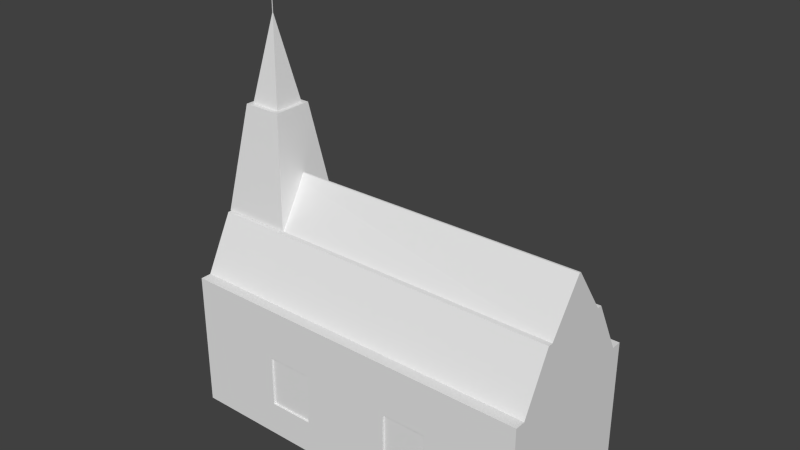 # Source: church.blend  (saved by Blender 2.78.0; exported with 4.5.12 LTS)
import bpy
from mathutils import Matrix  # noqa: F401  (used for matrix-valued properties, if any)

bpy.ops.wm.read_factory_settings(use_empty=True)
scene = bpy.context.scene
scene.name = 'Scene'

# ---- collections
col_collection_1 = bpy.data.collections.new('Collection 1'); scene.collection.children.link(col_collection_1)

# ---- materials (node trees are filled in below, after node groups)
mat_window = bpy.data.materials.new('Window')
mat_window.alpha_threshold = 0.0
mat_window.use_transparent_shadow = False
mat_window.roughness = 0.5
mat_roof = bpy.data.materials.new('Roof')
mat_roof.alpha_threshold = 0.0
mat_roof.use_transparent_shadow = False
mat_roof.roughness = 0.5
mat_wall = bpy.data.materials.new('Wall')
mat_wall.alpha_threshold = 0.0
mat_wall.use_transparent_shadow = False
mat_wall.roughness = 0.5

# ---- material node trees

# ---- world
world_world = bpy.data.worlds.new('World'); scene.world = world_world
world_world.color = (0.05088, 0.05088, 0.05088)
world_world.use_sun_shadow = False
world_world.sun_shadow_jitter_overblur = 0.0
world_world.cycles.sampling_method = 'NONE'
world_world.cycles.sample_map_resolution = 256

# ---- meshes
me_cube = bpy.data.meshes.new('Cube')
me_cube.from_pydata([(3.365, 1.457, -1.289), (3.365, -1.457, -1.289), (-3.365, -1.457, -1.289), (-3.365, 1.457, -1.289), (3.365, 1.457, 1.289), (3.365, -1.457, 1.289), (-3.365, -1.457, 1.289), (-3.365, 1.457, 1.289), (3.365, 1.255, 1.289), (3.365, -1.255, 1.289), (-3.365, 1.255, 1.289), (-3.365, -1.255, 1.289), (3.365, 0.7234, 2.32), (3.365, -0.7234, 2.32), (-3.365, 0.7234, 2.32), (-3.365, -0.7234, 2.32), (3.365, -0.6292, 2.32), (3.365, 0.6292, 2.32), (-3.365, -0.6292, 2.32), (-3.365, 0.6292, 2.32), (3.365, -0.01555, 3.215), (3.365, 0.01555, 3.215), (-2.948, 0.02027, 3.162), (-2.948, 0.05137, 3.162), (3.365, -8.685e-08, -1.289), (6.017e-07, 1.457, -1.289), (3.365, 1.457, 0.0), (0.0, -1.457, -1.289), (3.365, -1.457, 0.0), (-3.365, 4.342e-07, -1.289), (-3.365, -1.457, 0.0), (-3.365, 1.457, 0.0), (3.365, -7.816e-07, 1.289), (8.023e-07, 1.457, 1.289), (-1.805e-06, -1.457, 1.289), (-3.365, 2.605e-07, 1.289), (8.023e-07, 1.457, 0.0), (-3.365, 3.474e-07, 0.0), (-1.003e-06, -1.457, 0.0), (3.365, -4.342e-07, 0.0), (2.006e-07, 1.737e-07, -1.289), (3.365, -0.7285, -1.289), (-1.682, 1.457, -1.289), (3.365, 1.457, 0.6445), (-1.683, -1.457, -1.289), (3.365, -1.457, 0.6445), (-3.365, 0.7285, -1.289), (-3.365, -1.457, 0.6445), (-3.365, 1.457, 0.6445), (3.365, -0.7285, 1.289), (-1.682, 1.457, 1.289), (-1.683, -1.457, 1.289), (-3.365, 0.7285, 1.289), (3.365, 0.7285, -1.289), (1.683, 1.457, -1.289), (3.365, 1.457, -0.6445), (1.683, -1.457, -1.289), (3.365, -1.457, -0.6445), (-3.365, -0.7285, -1.289), (-3.365, -1.457, -0.6445), (-3.365, 1.457, -0.6445), (3.365, 0.7285, 1.289), (1.683, 1.457, 1.289), (1.682, -1.457, 1.289), (-3.365, -0.7285, 1.289), (-1.682, 1.457, 0.0), (1.683, 1.457, 0.0), (8.023e-07, 1.457, 0.6445), (7.02e-07, 1.457, -0.6445), (-3.365, 0.7285, 0.0), (-3.365, -0.7285, 0.0), (-3.365, 3.908e-07, -0.6445), (-3.365, 3.04e-07, 0.6445), (-1.683, -1.457, 0.0), (1.682, -1.457, 0.0), (-5.014e-07, -1.457, -0.6445), (-1.404e-06, -1.457, 0.6445), (3.365, -0.7285, 0.0), (3.365, 0.7285, 0.0), (3.365, -6.079e-07, 0.6445), (-1.682, 3.04e-07, -1.289), (1.683, 4.342e-08, -1.289), (4.011e-07, 0.7285, -1.289), (1.003e-07, -0.7285, -1.289), (1.683, -0.7285, -1.289), (1.683, 0.7285, -1.289), (-1.682, 0.7285, -1.289), (3.365, 0.7285, 0.6445), (3.365, 0.7285, -0.6445), (3.365, -0.7285, -0.6445), (1.682, -1.457, 0.6445), (1.682, -1.457, -0.6445), (-1.683, -1.457, -0.6445), (-3.365, -0.7285, -0.6445), (-3.365, 0.7285, -0.6445), (1.683, 1.457, -0.6445), (1.683, 1.457, 0.6445), (-1.682, 1.457, 0.6445), (-1.682, 1.457, -0.6445), (-1.683, -1.457, 0.6445), (3.365, -0.7285, 0.6445), (-1.682, -0.7285, -1.289), (3.365, -1.093, -1.289), (-2.524, 1.457, -1.289), (3.365, 1.457, 0.9668), (-2.524, -1.457, -1.289), (3.365, -1.457, 0.9668), (-3.365, 1.093, -1.289), (-3.365, -1.457, 0.9668), (-3.365, 1.457, 0.9668), (3.365, -1.093, 1.289), (-2.524, 1.457, 1.289), (-2.524, -1.457, 1.289), (-3.365, 1.093, 1.289), (3.365, 0.3643, -1.289), (0.8413, 1.457, -1.289), (3.365, 1.457, -0.3223), (0.8413, -1.457, -1.289), (3.365, -1.457, -0.3223), (-3.365, -0.3643, -1.289), (-3.365, -1.457, -0.3223), (-3.365, 1.457, -0.3223), (3.365, 0.3643, 1.289), (0.8413, 1.457, 1.289), (0.8412, -1.457, 1.289), (-3.365, -0.3643, 1.289), (-2.524, 1.457, 0.0), (0.8413, 1.457, 0.0), (8.023e-07, 1.457, 0.9668), (7.521e-07, 1.457, -0.3223), (-3.365, 1.093, 0.0), (-3.365, -0.3643, 0.0), (-3.365, 4.125e-07, -0.9668), (-3.365, 3.257e-07, 0.3223), (-2.524, -1.457, 0.0), (0.8412, -1.457, 0.0), (-2.507e-07, -1.457, -0.9668), (-1.203e-06, -1.457, 0.3223), (3.365, -1.093, 0.0), (3.365, 0.3643, 0.0), (3.365, -5.211e-07, 0.3223), (-2.524, 3.691e-07, -1.289), (0.8413, 1.086e-07, -1.289), (5.014e-07, 1.093, -1.289), (1.504e-07, -0.3643, -1.289), (3.365, -0.3643, -1.289), (-0.8412, 1.457, -1.289), (3.365, 1.457, 0.3223), (-0.8413, -1.457, -1.289), (3.365, -1.457, 0.3223), (-3.365, 0.3643, -1.289), (-3.365, -1.457, 0.3223), (-3.365, 1.457, 0.3223), (3.365, -0.3643, 1.289), (-0.8412, 1.457, 1.289), (-0.8413, -1.457, 1.289), (-3.365, 0.3643, 1.289), (3.365, 1.093, -1.289), (2.524, 1.457, -1.289), (3.365, 1.457, -0.9668), (2.524, -1.457, -1.289), (3.365, -1.457, -0.9668), (-3.365, -1.093, -1.289), (-3.365, -1.457, -0.9668), (-3.365, 1.457, -0.9668), (3.365, 1.093, 1.289), (2.524, 1.457, 1.289), (2.524, -1.457, 1.289), (-3.365, -1.093, 1.289), (-0.8412, 1.457, 0.0), (2.524, 1.457, 0.0), (8.023e-07, 1.457, 0.3223), (6.519e-07, 1.457, -0.9668), (-3.365, 0.3643, 0.0), (-3.365, -1.093, 0.0), (-3.365, 3.691e-07, -0.3223), (-3.365, 2.822e-07, 0.9668), (-0.8413, -1.457, 0.0), (2.524, -1.457, 0.0), (-7.521e-07, -1.457, -0.3223), (-1.605e-06, -1.457, 0.9668), (3.365, -0.3643, 0.0), (3.365, 1.093, 0.0), (3.365, -3.474e-07, -0.3223), (3.365, -6.948e-07, 0.9668), (-0.8412, 2.388e-07, -1.289), (2.524, -2.171e-08, -1.289), (3.009e-07, 0.3643, -1.289), (5.014e-08, -1.093, -1.289), (0.8413, -0.7285, -1.289), (2.524, -0.7285, -1.289), (1.683, -0.3643, -1.289), (1.683, -1.093, -1.289), (0.8413, 0.7285, -1.289), (2.524, 0.7285, -1.289), (1.683, 1.093, -1.289), (1.683, 0.3643, -1.289), (-2.524, 0.7285, -1.289), (-0.8412, 0.7285, -1.289), (-1.682, 1.093, -1.289), (-1.682, 0.3643, -1.289), (3.365, 0.3643, 0.6445), (3.365, 1.093, 0.6445), (3.365, 0.7285, 0.3223), (3.365, 0.7285, 0.9668), (3.365, 0.3643, -0.6445), (3.365, 1.093, -0.6445), (3.365, 0.7285, -0.9668), (3.365, 0.7285, -0.3223), (3.365, -1.093, -0.6445), (3.365, -0.3643, -0.6445), (3.365, -0.7285, -0.9668), (3.365, -0.7285, -0.3223), (0.8412, -1.457, 0.6445), (2.524, -1.457, 0.6445), (1.682, -1.457, 0.3223), (1.682, -1.457, 0.9668), (0.8412, -1.457, -0.6445), (2.524, -1.457, -0.6445), (1.682, -1.457, -0.9668), (1.682, -1.457, -0.3223), (-2.524, -1.457, -0.6445), (-0.8413, -1.457, -0.6445), (-1.683, -1.457, -0.9668), (-1.683, -1.457, -0.3223), (-3.365, -0.3643, 0.6445), (-3.365, -1.093, 0.6445), (-3.365, -0.7285, 0.9668), (-3.365, -0.3643, -0.6445), (-3.365, -1.093, -0.6445), (-3.365, -0.7285, -0.9668), (-3.365, -0.7285, -0.3223), (-3.365, 1.093, -0.6445), (-3.365, 0.3643, -0.6445), (-3.365, 0.7285, -0.9668), (-3.365, 0.7285, -0.3223), (0.8413, 1.457, -0.6445), (2.524, 1.457, -0.6445), (1.683, 1.457, -0.3223), (1.683, 1.457, -0.9668), (0.8413, 1.457, 0.6445), (2.524, 1.457, 0.6445), (1.683, 1.457, 0.9668), (1.683, 1.457, 0.3223), (-2.524, 1.457, 0.6445), (-0.8412, 1.457, 0.6445), (-1.682, 1.457, 0.9668), (-1.682, 1.457, 0.3223), (-2.524, 1.457, -0.6445), (-0.8412, 1.457, -0.6445), (-1.682, 1.457, -0.3223), (-1.682, 1.457, -0.9668), (-3.365, 1.093, 0.6445), (-3.365, 0.3643, 0.6445), (-3.365, 0.7285, 0.9668), (-2.524, -1.457, 0.6445), (-0.8413, -1.457, 0.6445), (-1.683, -1.457, 0.3223), (-1.683, -1.457, 0.9668), (3.365, -1.093, 0.6445), (3.365, -0.3643, 0.6445), (3.365, -0.7285, 0.3223), (3.365, -0.7285, 0.9668), (-2.524, -0.7285, -1.289), (-0.8412, -0.7285, -1.289), (-1.682, -0.3643, -1.289), (-1.683, -1.093, -1.289), (-0.8412, -1.093, -1.289), (-0.8412, -0.3643, -1.289), (-2.524, -0.3643, -1.289), (3.365, -0.3643, 0.9668), (3.365, -0.3643, 0.3223), (3.365, -1.093, 0.3223), (-0.8413, -1.457, 0.9668), (-0.8413, -1.457, 0.3223), (-2.524, -1.457, 0.3223), (-3.365, 0.3643, 0.9668), (-3.365, 0.3643, 0.3223), (-3.365, 1.093, 0.3223), (-0.8412, 1.457, -0.9668), (-0.8412, 1.457, -0.3223), (-2.524, 1.457, -0.3223), (-0.8412, 1.457, 0.3223), (-0.8412, 1.457, 0.9668), (-2.524, 1.457, 0.9668), (2.524, 1.457, 0.3223), (2.524, 1.457, 0.9668), (0.8413, 1.457, 0.9668), (2.524, 1.457, -0.9668), (2.524, 1.457, -0.3223), (0.8413, 1.457, -0.3223), (-3.365, 0.3643, -0.3223), (-3.365, 0.3643, -0.9668), (-3.365, 1.093, -0.9668), (-3.365, -1.093, -0.3223), (-3.365, -1.093, -0.9668), (-3.365, -0.3643, -0.9668), (-3.365, -1.093, 0.9668), (-3.365, -1.093, 0.3223), (-3.365, -0.3643, 0.3223), (-0.8413, -1.457, -0.3223), (-0.8413, -1.457, -0.9668), (-2.524, -1.457, -0.9668), (2.524, -1.457, -0.3223), (2.524, -1.457, -0.9668), (0.8412, -1.457, -0.9668), (2.524, -1.457, 0.9668), (2.524, -1.457, 0.3223), (0.8412, -1.457, 0.3223), (3.365, -0.3643, -0.3223), (3.365, -0.3643, -0.9668), (3.365, -1.093, -0.9668), (3.365, 1.093, -0.3223), (3.365, 1.093, -0.9668), (3.365, 0.3643, -0.9668), (3.365, 1.093, 0.9668), (3.365, 1.093, 0.3223), (3.365, 0.3643, 0.3223), (-0.8412, 0.3643, -1.289), (-0.8412, 1.093, -1.289), (-2.524, 1.093, -1.289), (2.524, 0.3643, -1.289), (2.524, 1.093, -1.289), (0.8413, 1.093, -1.289), (2.524, -1.093, -1.289), (2.524, -0.3643, -1.289), (0.8413, -0.3643, -1.289), (0.8413, -1.093, -1.289), (0.8413, 0.3643, -1.289), (-2.524, 0.3643, -1.289), (3.365, 0.3643, 0.9668), (3.365, 0.3643, -0.3223), (3.365, -1.093, -0.3223), (0.8412, -1.457, 0.9668), (0.8412, -1.457, -0.3223), (-2.524, -1.457, -0.3223), (-3.365, -0.3643, 0.9668), (-3.365, -0.3643, -0.3223), (-3.365, 1.093, -0.3223), (0.8413, 1.457, -0.9668), (0.8413, 1.457, 0.3223), (-2.524, 1.457, 0.3223), (-2.524, 1.457, -0.9668), (-3.365, 1.093, 0.9668), (-2.524, -1.457, 0.9668), (3.365, -1.093, 0.9668), (-2.524, -1.093, -1.289), (3.27, 0.3643, -1.289), (3.27, -6.936e-08, -1.289), (3.27, -1.562e-07, -0.9668), (3.27, -3.299e-07, -0.3223), (3.27, -2.43e-07, -0.6445), (3.27, 0.3643, -0.6445), (3.27, -0.3643, -1.289), (3.27, -0.3643, -0.6445), (3.27, -0.3643, -0.3223), (3.27, -0.3643, -0.9668), (3.27, 0.3643, -0.9668), (3.27, 0.3643, -0.3223), (-0.8413, -1.42, 0.0), (-1.683, -1.42, 0.0), (1.682, -1.42, 0.3223), (1.682, -1.42, 0.0), (1.682, -1.42, -0.3223), (1.682, -1.42, -0.6445), (-0.8413, -1.42, -0.6445), (-1.683, -1.42, -0.6445), (-1.683, -1.42, -0.3223), (-1.683, -1.42, 0.3223), (0.8412, -1.42, 0.0), (0.8412, -1.42, -0.6445), (-0.8413, -1.42, 0.3223), (-0.8413, -1.42, -0.3223), (0.8412, -1.42, 0.3223), (0.8412, -1.42, -0.3223), (-0.8412, 1.42, 0.0), (-1.682, 1.42, 0.0), (1.683, 1.42, -0.3223), (1.683, 1.42, 0.0), (-0.8412, 1.42, -0.6445), (-1.682, 1.42, -0.6445), (-1.682, 1.42, -0.3223), (0.8413, 1.42, 0.0), (1.683, 1.42, -0.6445), (0.8413, 1.42, -0.6445), (1.683, 1.42, 0.3223), (-1.682, 1.42, 0.3223), (-0.8412, 1.42, -0.3223), (-0.8412, 1.42, 0.3223), (0.8413, 1.42, -0.3223), (0.8413, 1.42, 0.3223), (-3.323, 0.3643, 0.0), (-3.323, 0.7285, 0.0), (-3.323, -1.093, 0.0), (-3.323, -0.7285, 0.0), (-3.323, -1.093, 0.6445), (-3.323, -0.7285, 0.6445), (-3.323, -0.7285, 0.3223), (-3.323, -0.7285, 0.9668), (-3.323, 0.3643, 0.6445), (-3.323, 0.7285, 0.6445), (-3.323, 0.7285, 0.3223), (-3.323, 0.7285, 0.9668), (-3.323, 1.093, 0.0), (-3.323, -0.3643, 0.0), (-3.323, -0.3643, 0.6445), (-3.323, 1.093, 0.6445), (-3.323, 0.3643, 0.9668), (-3.323, 0.3643, 0.3223), (-3.323, 1.093, 0.3223), (-3.323, -1.093, 0.9668), (-3.323, -1.093, 0.3223), (-3.323, -0.3643, 0.3223), (-3.323, -0.3643, 0.9668), (-3.323, 1.093, 0.9668), (-3.38, -0.6575, 2.324), (-3.091, -0.3647, 4.324), (-3.38, 0.6652, 2.324), (-3.091, 0.3724, 4.324), (-2.073, -0.6575, 2.324), (-2.363, -0.3647, 4.324), (-2.073, 0.6652, 2.324), (-2.363, 0.3724, 4.324), (-3.013, -0.286, 4.324), (-3.013, 0.2937, 4.324), (-2.44, 0.2937, 4.324), (-2.44, -0.286, 4.324), (-2.732, -0.001014, 5.894), (-2.732, 0.008704, 5.894), (-2.722, 0.008704, 5.894), (-2.722, -0.001014, 5.894), (-2.732, -0.001014, 7.039), (-2.732, 0.008704, 7.039), (-2.722, 0.008704, 7.039), (-2.722, -0.001014, 7.039), (3.365, -0.01555, 3.215), (3.365, 0.01555, 3.215), (-2.948, 0.02027, 3.162), (-2.948, 0.05137, 3.162), (-3.365, -0.7234, 2.32), (-3.365, 0.7234, 2.32), (-3.365, -1.255, 1.289), (-3.365, 1.255, 1.289)], [], [(346, 105, 2, 162), (6, 112, 51, 155, 34, 124, 63, 167, 5, 9, 11), (345, 110, 5, 106), (344, 112, 6, 108), (343, 113, 7, 109), (342, 103, 3, 164), (11, 9, 13, 15), (5, 110, 49, 153, 32, 122, 61, 165, 4, 8, 9), (7, 113, 52, 156, 35, 125, 64, 168, 6, 11, 10), (4, 166, 62, 123, 33, 154, 50, 111, 7, 10, 8), (14, 15, 19, 18), (9, 8, 12, 13), (442, 441, 439, 440), (8, 10, 14, 12), (19, 23, 21, 17), (12, 14, 18, 16), (15, 13, 17, 19), (13, 12, 16, 17), (435, 437, 438, 436), (17, 21, 20, 16), (18, 19, 23, 22), (16, 20, 22, 18), (341, 126, 31, 152), (340, 127, 36, 171), (339, 115, 25, 172), (338, 130, 31, 121), (337, 131, 37, 175), (336, 125, 35, 176), (335, 134, 30, 120), (334, 135, 38, 179), (333, 124, 34, 180), (332, 138, 28, 118), (331, 139, 39, 183), (330, 122, 32, 184), (329, 141, 29, 150), (328, 142, 40, 187), (327, 117, 27, 188), (326, 189, 83, 144), (325, 190, 84, 191), (324, 160, 56, 192), (323, 193, 82, 143), (322, 194, 85, 195), (321, 186, 81, 196), (320, 197, 46, 107), (319, 198, 86, 199), (318, 185, 80, 200), (317, 201, 79, 140), (316, 202, 87, 203), (315, 165, 61, 204), (114, 314, 357, 347), (313, 206, 88, 207), (312, 182, 78, 208), (311, 209, 57, 161), (310, 210, 89, 211), (309, 181, 77, 212), (308, 213, 76, 137), (307, 214, 90, 215), (306, 167, 63, 216), (305, 217, 75, 136), (304, 218, 91, 219), (303, 178, 74, 220), (302, 221, 59, 163), (301, 222, 92, 223), (220, 74, 362, 363), (299, 225, 72, 133), (227, 336, 413, 398), (297, 168, 64, 227), (296, 228, 71, 132), (295, 229, 93, 230), (294, 174, 70, 231), (293, 232, 60, 164), (292, 233, 94, 234), (291, 173, 69, 235), (290, 236, 68, 129), (289, 237, 95, 238), (288, 158, 54, 239), (287, 240, 67, 128), (286, 241, 96, 242), (285, 170, 66, 243), (284, 244, 48, 109), (283, 245, 97, 246), (282, 169, 375, 388), (281, 248, 60, 121), (280, 249, 379, 387), (279, 146, 42, 251), (278, 252, 48, 152), (252, 278, 409, 406), (276, 156, 52, 254), (275, 255, 47, 151), (274, 256, 99, 257), (273, 155, 51, 258), (272, 259, 45, 149), (271, 260, 100, 261), (270, 153, 49, 262), (269, 263, 58, 119), (268, 264, 101, 265), (267, 148, 44, 266), (264, 267, 266, 101), (83, 188, 267, 264), (188, 27, 148, 267), (185, 268, 265, 80), (40, 144, 268, 185), (144, 83, 264, 268), (141, 269, 119, 29), (80, 265, 269, 141), (265, 101, 263, 269), (260, 270, 262, 100), (79, 184, 270, 260), (184, 32, 153, 270), (181, 271, 261, 77), (39, 140, 271, 181), (140, 79, 260, 271), (138, 272, 149, 28), (77, 261, 272, 138), (261, 100, 259, 272), (256, 273, 258, 99), (76, 180, 273, 256), (180, 34, 155, 273), (215, 308, 373, 361), (38, 137, 274, 177), (137, 76, 256, 274), (134, 275, 151, 30), (73, 257, 275, 134), (257, 99, 255, 275), (343, 252, 406, 414), (72, 176, 276, 253), (176, 35, 156, 276), (69, 173, 391, 392), (37, 133, 277, 173), (133, 72, 253, 277), (130, 278, 152, 31), (278, 130, 403, 409), (131, 70, 394, 404), (249, 279, 251, 98), (68, 172, 279, 249), (172, 25, 146, 279), (169, 280, 387, 375), (36, 129, 280, 169), (129, 68, 249, 280), (126, 281, 121, 31), (65, 250, 281, 126), (250, 98, 248, 281), (245, 282, 247, 97), (67, 171, 282, 245), (171, 36, 169, 282), (154, 283, 246, 50), (33, 128, 283, 154), (128, 67, 245, 283), (111, 284, 109, 7), (50, 246, 284, 111), (246, 97, 244, 284), (241, 285, 243, 96), (43, 147, 285, 241), (147, 26, 170, 285), (166, 286, 242, 62), (4, 104, 286, 166), (104, 43, 241, 286), (123, 287, 128, 33), (62, 242, 287, 123), (242, 96, 240, 287), (237, 288, 239, 95), (55, 159, 288, 237), (159, 0, 158, 288), (170, 289, 238, 66), (26, 116, 289, 170), (116, 55, 237, 289), (127, 290, 129, 36), (66, 238, 377, 378), (65, 247, 386, 376), (233, 291, 235, 94), (71, 175, 291, 233), (175, 37, 173, 291), (150, 292, 234, 46), (29, 132, 292, 150), (132, 71, 233, 292), (107, 293, 164, 3), (46, 234, 293, 107), (234, 94, 232, 293), (229, 294, 231, 93), (59, 120, 294, 229), (120, 30, 174, 294), (162, 295, 230, 58), (2, 163, 295, 162), (163, 59, 229, 295), (119, 296, 132, 29), (58, 230, 296, 119), (230, 93, 228, 296), (297, 227, 398, 410), (47, 108, 297, 226), (108, 6, 168, 297), (254, 343, 414, 402), (30, 151, 298, 174), (151, 47, 226, 298), (131, 299, 133, 37), (298, 226, 395, 411), (253, 276, 407, 399), (300, 177, 359, 372), (75, 179, 300, 222), (179, 38, 177, 300), (148, 301, 223, 44), (27, 136, 301, 148), (136, 75, 222, 301), (105, 302, 163, 2), (44, 223, 302, 105), (223, 92, 221, 302), (218, 303, 220, 91), (57, 118, 303, 218), (118, 28, 178, 303), (160, 304, 219, 56), (1, 161, 304, 160), (161, 57, 218, 304), (117, 305, 136, 27), (56, 219, 305, 117), (219, 91, 217, 305), (214, 306, 216, 90), (45, 106, 306, 214), (106, 5, 167, 306), (178, 307, 215, 74), (28, 149, 307, 178), (149, 45, 214, 307), (135, 308, 137, 38), (224, 92, 366, 367), (215, 90, 213, 308), (210, 309, 212, 89), (205, 331, 358, 352), (183, 39, 181, 309), (145, 310, 211, 41), (24, 114, 347, 348), (183, 309, 355, 350), (102, 311, 161, 1), (41, 211, 311, 102), (211, 89, 209, 311), (206, 312, 208, 88), (55, 116, 312, 206), (116, 26, 182, 312), (157, 313, 207, 53), (0, 159, 313, 157), (159, 55, 206, 313), (145, 24, 348, 353), (53, 207, 314, 114), (207, 88, 205, 314), (202, 315, 204, 87), (43, 104, 315, 202), (104, 4, 165, 315), (182, 316, 203, 78), (26, 147, 316, 182), (147, 43, 202, 316), (139, 317, 140, 39), (78, 203, 317, 139), (203, 87, 201, 317), (198, 318, 200, 86), (82, 187, 318, 198), (187, 40, 185, 318), (146, 319, 199, 42), (25, 143, 319, 146), (143, 82, 198, 319), (103, 320, 107, 3), (42, 199, 320, 103), (199, 86, 197, 320), (194, 321, 196, 85), (53, 114, 321, 194), (114, 24, 186, 321), (158, 322, 195, 54), (0, 157, 322, 158), (157, 53, 194, 322), (115, 323, 143, 25), (54, 195, 323, 115), (195, 85, 193, 323), (190, 324, 192, 84), (41, 102, 324, 190), (102, 1, 160, 324), (186, 325, 191, 81), (24, 145, 325, 186), (145, 41, 190, 325), (142, 326, 144, 40), (81, 191, 326, 142), (191, 84, 189, 326), (189, 327, 188, 83), (84, 192, 327, 189), (192, 56, 117, 327), (193, 328, 187, 82), (85, 196, 328, 193), (196, 81, 142, 328), (197, 329, 150, 46), (86, 200, 329, 197), (200, 80, 141, 329), (201, 330, 184, 79), (87, 204, 330, 201), (204, 61, 122, 330), (210, 310, 356, 354), (88, 208, 331, 205), (208, 78, 139, 331), (209, 332, 118, 57), (89, 212, 332, 209), (212, 77, 138, 332), (213, 333, 180, 76), (90, 216, 333, 213), (216, 63, 124, 333), (217, 334, 179, 75), (222, 300, 372, 365), (177, 274, 371, 359), (221, 335, 120, 59), (92, 224, 335, 221), (224, 73, 134, 335), (225, 336, 176, 72), (130, 69, 392, 403), (227, 64, 125, 336), (228, 337, 175, 71), (93, 231, 337, 228), (231, 70, 131, 337), (232, 338, 121, 60), (94, 235, 338, 232), (235, 69, 130, 338), (236, 339, 172, 68), (95, 239, 339, 236), (239, 54, 115, 339), (240, 340, 171, 67), (96, 243, 340, 240), (247, 282, 388, 386), (244, 341, 152, 48), (97, 247, 341, 244), (247, 65, 126, 341), (248, 342, 164, 60), (98, 251, 342, 248), (251, 42, 103, 342), (252, 343, 109, 48), (174, 298, 411, 393), (254, 52, 113, 343), (255, 344, 108, 47), (99, 258, 344, 255), (258, 51, 112, 344), (259, 345, 106, 45), (100, 262, 345, 259), (262, 49, 110, 345), (263, 346, 162, 58), (101, 266, 346, 263), (266, 44, 105, 346), (357, 352, 351, 349), (351, 350, 355, 354), (348, 349, 356, 353), (349, 351, 354, 356), (347, 357, 349, 348), (352, 358, 350, 351), (309, 210, 354, 355), (314, 205, 352, 357), (310, 145, 353, 356), (331, 183, 350, 358), (372, 359, 360, 367), (359, 371, 368, 360), (365, 372, 367, 366), (362, 361, 373, 369), (364, 363, 374, 370), (363, 362, 369, 374), (308, 135, 369, 373), (334, 217, 370, 374), (135, 334, 374, 369), (91, 220, 363, 364), (274, 257, 368, 371), (73, 224, 367, 360), (92, 222, 365, 366), (257, 73, 360, 368), (217, 91, 364, 370), (74, 215, 361, 362), (388, 375, 376, 386), (387, 379, 380, 381), (375, 387, 381, 376), (378, 377, 389, 382), (377, 383, 384, 389), (385, 378, 382, 390), (98, 250, 381, 380), (340, 243, 385, 390), (243, 66, 378, 385), (95, 236, 384, 383), (290, 127, 382, 389), (249, 98, 380, 379), (236, 290, 389, 384), (127, 340, 390, 382), (250, 65, 376, 381), (238, 95, 383, 377), (411, 395, 396, 397), (408, 399, 400, 401), (399, 407, 402, 400), (391, 408, 401, 392), (392, 401, 409, 403), (401, 400, 406, 409), (395, 410, 398, 396), (393, 411, 397, 394), (394, 397, 412, 404), (397, 396, 405, 412), (396, 398, 413, 405), (400, 402, 414, 406), (70, 174, 393, 394), (226, 297, 410, 395), (336, 225, 405, 413), (299, 131, 404, 412), (173, 277, 408, 391), (225, 299, 412, 405), (277, 253, 399, 408), (276, 254, 402, 407), (415, 416, 418, 417), (417, 418, 422, 421), (421, 422, 420, 419), (419, 420, 416, 415), (417, 421, 419, 415), (422, 418, 424, 425), (426, 425, 429, 430), (420, 422, 425, 426), (418, 416, 423, 424), (416, 420, 426, 423), (430, 429, 433, 434), (424, 423, 427, 428), (423, 426, 430, 427), (425, 424, 428, 429), (433, 432, 431, 434), (428, 427, 431, 432), (427, 430, 434, 431), (429, 428, 432, 433)])
me_cube.polygons.foreach_set('material_index', [0, 1, 2, 2, 2, 2, 1, 0, 0, 1, 0, 1, 1, 1, 1, 1, 1, 0, 1, 1, 0, 1, 2, 2, 2, 2, 2, 2, 2, 2, 2, 2, 2, 2, 0, 0, 0, 0, 0, 0, 0, 0, 0, 0, 0, 0, 2, 2, 2, 0, 2, 2, 2, 2, 2, 2, 2, 2, 2, 2, 2, 2, 2, 0, 2, 0, 2, 2, 2, 2, 2, 2, 2, 2, 2, 2, 2, 2, 2, 2, 2, 0, 2, 0, 2, 2, 0, 2, 2, 2, 2, 2, 2, 2, 0, 0, 0, 0, 0, 0, 0, 0, 0, 0, 0, 0, 2, 2, 2, 2, 2, 2, 2, 2, 2, 2, 2, 2, 0, 2, 2, 2, 2, 2, 2, 2, 2, 0, 2, 2, 2, 0, 0, 2, 2, 2, 0, 2, 2, 2, 2, 2, 2, 2, 2, 2, 2, 2, 0, 2, 2, 2, 2, 2, 2, 2, 2, 2, 2, 2, 2, 2, 2, 2, 2, 2, 2, 0, 2, 2, 2, 2, 2, 2, 2, 2, 2, 2, 2, 2, 2, 2, 2, 2, 2, 2, 2, 0, 2, 2, 0, 2, 2, 2, 0, 0, 0, 2, 2, 2, 2, 2, 2, 2, 2, 2, 2, 2, 2, 2, 2, 2, 2, 2, 2, 2, 2, 2, 2, 2, 2, 0, 2, 2, 0, 2, 2, 0, 0, 2, 2, 2, 2, 2, 2, 2, 2, 2, 0, 2, 2, 2, 2, 2, 2, 2, 2, 2, 2, 2, 0, 0, 0, 0, 0, 0, 0, 0, 0, 0, 0, 1, 0, 0, 0, 0, 0, 0, 0, 0, 0, 0, 1, 0, 0, 0, 0, 0, 0, 0, 0, 0, 0, 0, 0, 0, 2, 2, 2, 0, 2, 2, 2, 2, 2, 2, 2, 2, 2, 0, 0, 2, 2, 2, 2, 0, 2, 2, 2, 2, 2, 2, 2, 2, 2, 2, 2, 2, 0, 2, 2, 2, 2, 2, 2, 2, 0, 2, 2, 2, 2, 2, 2, 2, 0, 0, 0, 0, 0, 0, 0, 0, 0, 0, 0, 0, 0, 0, 0, 0, 0, 0, 0, 0, 0, 0, 0, 0, 0, 0, 0, 0, 0, 0, 0, 0, 0, 0, 0, 2, 0, 0, 2, 0, 2, 0, 2, 2, 0, 0, 0, 0, 0, 0, 0, 0, 0, 0, 0, 0, 0, 0, 0, 0, 0, 0, 0, 0, 0, 1, 1, 1, 1, 0, 1, 1, 1, 1, 1, 0, 1, 1, 1, 0, 0, 0, 0])
_uv = me_cube.uv_layers.new(name='UVMap')
_uv.uv.foreach_set('vector', [0.0, 0.0, 0.0, 0.0, 0.0, 0.0, 0.0, 0.0, 3.744e-05, 0.0573, 0.05552, 0.05488, 0.111, 0.05247, 0.1665, 0.05006, 0.222, 0.04765, 0.3134, 0.04438, 0.4929, 0.04064, 0.8749, 0.04064, 0.9998, 0.04064, 0.9998, 0.07061, 0.0006164, 0.07061, 0.1023, 0.8749, 0.1023, 0.9999, 9.042e-05, 0.9999, 9.049e-05, 0.8749, 0.2362, 0.8749, 0.2362, 0.9999, 6.871e-05, 0.9999, 6.898e-05, 0.8749, 0.1251, 0.1953, 8.836e-05, 0.1953, 8.836e-05, 8.877e-05, 0.1251, 8.88e-05, 0.2362, 0.1251, 0.2362, 6.885e-05, 0.4723, 6.891e-05, 0.4723, 0.1251, 0.3884, 0.6133, 0.1862, 0.593, 0.2119, 0.38, 0.4116, 0.4163, 0.0, 0.0, 0.0, 0.0, 0.0, 0.0, 0.0, 0.0, 0.0, 0.0, 0.0, 0.0, 0.0, 0.0, 0.0, 0.0, 0.0, 0.0, 0.0, 0.0, 0.0, 0.0, 0.0, 0.0, 0.0, 0.0, 0.0, 0.0, 0.0, 0.0, 0.0, 0.0, 0.0, 0.0, 0.0, 0.0, 0.0, 0.0, 0.0, 0.0, 0.0, 0.0, 0.0, 0.0, 1.0, 0.03418, 0.9444, 0.03543, 0.8889, 0.03669, 0.8334, 0.03795, 0.7779, 0.0392, 0.6864, 0.04056, 0.5069, 0.04056, 0.1249, 0.03261, 3.744e-05, 0.03, 0.0006618, 3.744e-05, 0.9997, 0.02085, 0.0, 0.0, 0.0, 0.0, 0.0, 0.0, 0.0, 0.0, 0.1617, 0.4743, 0.1266, 0.3472, 0.2304, 0.2918, 0.2671, 0.428, 0.1633, 0.7207, 0.4065, 0.7201, 0.4105, 0.9188, 0.1732, 0.9452, 0.4092, 0.3735, 0.2653, 0.3927, 0.2538, 0.198, 0.4089, 0.1766, 9.037e-05, 0.1173, 0.03062, 0.173, 0.4863, 0.1746, 0.4859, 0.1152, 0.9999, 0.201, 8.964e-05, 0.201, 8.964e-05, 8.973e-05, 0.9999, 8.964e-05, 8.964e-05, 0.2012, 0.9999, 0.2012, 0.9999, 0.4021, 8.964e-05, 0.4021, 0.0, 0.0, 0.0, 0.0, 0.0, 0.0, 0.0, 0.0, 1.031, 0.3099, 0.03087, 0.3099, 0.03077, 0.2925, 1.031, 0.2925, 0.3709, 0.38, 0.4321, 0.5041, 0.4338, 0.5027, 0.4657, 0.4095, 0.0, 0.0, 0.0, 0.0, 0.0, 0.0, 0.0, 0.0, 0.5611, 0.1539, 0.4882, 0.1756, 0.6561, 0.4968, 0.7386, 0.4968, 0.2362, 0.625, 0.2362, 0.5, 0.4723, 0.5, 0.4723, 0.625, 0.2362, 0.625, 0.2362, 0.5, 0.4723, 0.5, 0.4723, 0.625, 0.2362, 0.1251, 0.2362, 6.881e-05, 0.4723, 6.871e-05, 0.4723, 0.1251, 0.625, 0.1953, 0.5, 0.1953, 0.5, 8.858e-05, 0.625, 8.851e-05, 0.6887, 0.3714, 0.6887, 0.5089, 0.5763, 0.5089, 0.5763, 0.3714, 0.6887, 0.9214, 0.6887, 1.059, 0.5763, 1.059, 0.5763, 0.9214, 0.2362, 0.375, 0.2362, 0.5, 6.905e-05, 0.5, 6.905e-05, 0.375, 0.2362, 0.375, 0.2362, 0.5, 9.757e-05, 0.5, 9.767e-05, 0.375, 0.2362, 0.8749, 0.2362, 0.9999, 9.717e-05, 0.9999, 9.727e-05, 0.8749, 0.1023, 0.375, 0.1023, 0.5, 9.062e-05, 0.5, 9.056e-05, 0.375, 0.5112, 0.375, 0.5112, 0.5, 0.409, 0.5, 0.409, 0.375, 0.5112, 0.8749, 0.5112, 0.9999, 0.409, 0.9999, 0.409, 0.8749, 0.0, 0.0, 0.0, 0.0, 0.0, 0.0, 0.0, 0.0, 0.0, 0.0, 0.0, 0.0, 0.0, 0.0, 0.0, 0.0, 0.0, 0.0, 0.0, 0.0, 0.0, 0.0, 0.0, 0.0, 0.0, 0.0, 0.0, 0.0, 0.0, 0.0, 0.0, 0.0, 0.0, 0.0, 0.0, 0.0, 0.0, 0.0, 0.0, 0.0, 0.0, 0.0, 0.0, 0.0, 0.0, 0.0, 0.0, 0.0, 0.0, 0.0, 0.0, 0.0, 0.0, 0.0, 0.0, 0.0, 0.0, 0.0, 0.0, 0.0, 0.0, 0.0, 0.0, 0.0, 0.0, 0.0, 0.0, 0.0, 0.0, 0.0, 0.0, 0.0, 0.0, 0.0, 0.0, 0.0, 0.0, 0.0, 0.0, 0.0, 0.0, 0.0, 0.0, 0.0, 0.0, 0.0, 0.0, 0.0, 0.0, 0.0, 0.0, 0.0, 0.0, 0.0, 0.0, 0.0, 0.5112, 0.625, 0.5112, 0.75, 0.409, 0.75, 0.409, 0.625, 0.7157, 0.625, 0.7157, 0.75, 0.6134, 0.75, 0.6134, 0.625, 0.7157, 0.8749, 0.7157, 0.9999, 0.6134, 0.9999, 0.6134, 0.8749, 0.03618, 0.1119, 0.03618, 0.2188, 0.004576, 0.2188, 0.004576, 0.1119, 0.7157, 0.1251, 0.7157, 0.25, 0.6134, 0.25, 0.6134, 0.1251, 0.7157, 0.375, 0.7157, 0.5, 0.6134, 0.5, 0.6134, 0.375, 0.1023, 0.1251, 0.1023, 0.25, 9.069e-05, 0.25, 9.062e-05, 0.1251, 0.3068, 0.1251, 0.3068, 0.25, 0.2045, 0.25, 0.2045, 0.1251, 0.3068, 0.375, 0.3068, 0.5, 0.2045, 0.5, 0.2045, 0.375, 0.2362, 0.625, 0.2362, 0.75, 9.737e-05, 0.75, 9.747e-05, 0.625, 0.7083, 0.625, 0.7083, 0.75, 0.4723, 0.75, 0.4723, 0.625, 0.7083, 0.8749, 0.7083, 0.9999, 0.4723, 0.9999, 0.4723, 0.8749, 0.2362, 0.1251, 0.2362, 0.25, 9.774e-05, 0.25, 9.784e-05, 0.1251, 0.7083, 0.1251, 0.7083, 0.25, 0.4723, 0.25, 0.4723, 0.1251, 0.7083, 0.375, 0.7083, 0.5, 0.4723, 0.5, 0.4723, 0.375, 0.2362, 0.1251, 0.2362, 0.25, 6.918e-05, 0.25, 6.918e-05, 0.1251, 0.2362, 0.1251, 0.2362, 0.25, 6.871e-05, 0.25, 6.878e-05, 0.1251, 0.0, 0.0, 0.0, 0.0, 0.0, 0.0, 0.0, 0.0, 0.6887, 0.6464, 0.6887, 0.7839, 0.5763, 0.7839, 0.5763, 0.6464, 0.0, 0.0, 0.0, 0.0, 0.0, 0.0, 0.0, 0.0, 0.9136, 0.9214, 0.9136, 1.059, 0.8012, 1.059, 0.8012, 0.9214, 0.6887, 0.09643, 0.6887, 0.2339, 0.5763, 0.2339, 0.5763, 0.09643, 0.9136, 0.09643, 0.9136, 0.2339, 0.8012, 0.2339, 0.8012, 0.09643, 0.9136, 0.3714, 0.9136, 0.5089, 0.8012, 0.5089, 0.8012, 0.3714, 0.8749, 0.1953, 0.75, 0.1953, 0.75, 8.849e-05, 0.8749, 8.838e-05, 0.8749, 0.5857, 0.75, 0.5857, 0.75, 0.3905, 0.8749, 0.3905, 0.625, 0.5857, 0.5, 0.5857, 0.5, 0.3905, 0.625, 0.3905, 0.2362, 0.375, 0.2362, 0.25, 0.4723, 0.25, 0.4723, 0.375, 0.2362, 0.3549, 0.2362, 0.2097, 0.5103, 0.2097, 0.5103, 0.3549, 0.2362, 0.06462, 0.2362, -0.08051, 0.5103, -0.08051, 0.5103, 0.06462, 0.2362, 0.8749, 0.2362, 0.75, 0.4723, 0.75, 0.4723, 0.8749, 0.2362, 0.9354, 0.2362, 0.7903, 0.5103, 0.7903, 0.5103, 0.9354, 0.2362, 0.6451, 0.2362, 0.5, 0.5103, 0.5, 0.5103, 0.6451, 0.2362, 0.8749, 0.2362, 0.75, 0.4723, 0.75, 0.4723, 0.8749, 0.2362, 0.8749, 0.2362, 0.75, 0.4723, 0.75, 0.4723, 0.8749, 0.0, 0.0, 0.0, 0.0, 0.0, 0.0, 0.0, 0.0, 0.2362, 0.375, 0.2362, 0.25, 0.4723, 0.25, 0.4723, 0.375, 0.0, 0.0, 0.0, 0.0, 0.0, 0.0, 0.0, 0.0, 0.2362, 0.1251, 0.2362, 6.871e-05, 0.4723, 6.871e-05, 0.4723, 0.1251, 0.375, 0.1953, 0.25, 0.1953, 0.25, 8.874e-05, 0.375, 8.858e-05, 0.0, 0.0, 0.0, 0.0, 0.0, 0.0, 0.0, 0.0, 0.1251, 0.5857, 8.84e-05, 0.5857, 8.836e-05, 0.3905, 0.1251, 0.3905, 0.2362, 0.625, 0.2362, 0.75, 6.898e-05, 0.75, 6.905e-05, 0.625, 0.2362, 0.625, 0.2362, 0.75, 6.901e-05, 0.75, 6.898e-05, 0.625, 0.2362, 0.8749, 0.2362, 0.9999, 6.905e-05, 0.9999, 6.901e-05, 0.8749, 0.1023, 0.625, 0.1023, 0.75, 9.049e-05, 0.75, 9.056e-05, 0.625, 0.3068, 0.625, 0.3068, 0.75, 0.2045, 0.75, 0.2045, 0.625, 0.3068, 0.8749, 0.3068, 0.9999, 0.2045, 0.9999, 0.2045, 0.8749, 0.0, 0.0, 0.0, 0.0, 0.0, 0.0, 0.0, 0.0, 0.0, 0.0, 0.0, 0.0, 0.0, 0.0, 0.0, 0.0, 0.0, 0.0, 0.0, 0.0, 0.0, 0.0, 0.0, 0.0, 0.0, 0.0, 0.0, 0.0, 0.0, 0.0, 0.0, 0.0, 0.0, 0.0, 0.0, 0.0, 0.0, 0.0, 0.0, 0.0, 0.0, 0.0, 0.0, 0.0, 0.0, 0.0, 0.0, 0.0, 0.0, 0.0, 0.0, 0.0, 0.0, 0.0, 0.0, 0.0, 0.0, 0.0, 0.0, 0.0, 0.0, 0.0, 0.0, 0.0, 0.0, 0.0, 0.0, 0.0, 0.0, 0.0, 0.0, 0.0, 0.0, 0.0, 0.0, 0.0, 0.0, 0.0, 0.0, 0.0, 0.0, 0.0, 0.0, 0.0, 0.0, 0.0, 0.0, 0.0, 0.0, 0.0, 0.0, 0.0, 0.0, 0.0, 0.0, 0.0, 0.3068, 0.75, 0.3068, 0.8749, 0.2045, 0.8749, 0.2045, 0.75, 0.409, 0.75, 0.409, 0.8749, 0.3068, 0.8749, 0.3068, 0.75, 0.409, 0.8749, 0.409, 0.9999, 0.3068, 0.9999, 0.3068, 0.8749, 0.3068, 0.5, 0.3068, 0.625, 0.2045, 0.625, 0.2045, 0.5, 0.409, 0.5, 0.409, 0.625, 0.3068, 0.625, 0.3068, 0.5, 0.409, 0.625, 0.409, 0.75, 0.3068, 0.75, 0.3068, 0.625, 0.1023, 0.5, 0.1023, 0.625, 9.056e-05, 0.625, 9.062e-05, 0.5, 0.2045, 0.5, 0.2045, 0.625, 0.1023, 0.625, 0.1023, 0.5, 0.2045, 0.625, 0.2045, 0.75, 0.1023, 0.75, 0.1023, 0.625, 0.2362, 0.75, 0.2362, 0.8749, 6.901e-05, 0.8749, 6.901e-05, 0.75, 0.4723, 0.75, 0.4723, 0.8749, 0.2362, 0.8749, 0.2362, 0.75, 0.4723, 0.8749, 0.4723, 0.9999, 0.2362, 0.9999, 0.2362, 0.8749, 0.0, 0.0, 0.0, 0.0, 0.0, 0.0, 0.0, 0.0, 0.4723, 0.5, 0.4723, 0.625, 0.2362, 0.625, 0.2362, 0.5, 0.4723, 0.625, 0.4723, 0.75, 0.2362, 0.75, 0.2362, 0.625, 0.2362, 0.5, 0.2362, 0.625, 6.905e-05, 0.625, 6.905e-05, 0.5, 0.4723, 0.5, 0.4723, 0.625, 0.2362, 0.625, 0.2362, 0.5, 0.4723, 0.625, 0.4723, 0.75, 0.2362, 0.75, 0.2362, 0.625, 0.0, 0.0, 0.0, 0.0, 0.0, 0.0, 0.0, 0.0, 0.25, 0.781, 0.1251, 0.781, 0.1251, 0.5857, 0.25, 0.5857, 0.1251, 0.781, 8.845e-05, 0.781, 8.84e-05, 0.5857, 0.1251, 0.5857, 0.0, 0.0, 0.0, 0.0, 0.0, 0.0, 0.0, 0.0, 0.5, 0.781, 0.375, 0.781, 0.375, 0.5857, 0.5, 0.5857, 0.375, 0.781, 0.25, 0.781, 0.25, 0.5857, 0.375, 0.5857, 0.5, 0.1953, 0.375, 0.1953, 0.375, 8.858e-05, 0.5, 8.858e-05, 0.0, 0.0, 0.0, 0.0, 0.0, 0.0, 0.0, 0.0, 0.0, 0.0, 0.0, 0.0, 0.0, 0.0, 0.0, 0.0, 0.2362, 0.25, 0.2362, 0.1251, 0.4723, 0.1251, 0.4723, 0.25, 6.881e-05, 0.25, 6.881e-05, 0.1251, 0.2362, 0.1251, 0.2362, 0.25, 6.881e-05, 0.1251, 6.885e-05, 6.881e-05, 0.2362, 6.871e-05, 0.2362, 0.1251, 0.0, 0.0, 0.0, 0.0, 0.0, 0.0, 0.0, 0.0, 6.874e-05, 0.5, 6.878e-05, 0.375, 0.2362, 0.375, 0.2362, 0.5, 6.878e-05, 0.375, 6.881e-05, 0.25, 0.2362, 0.25, 0.2362, 0.375, 0.2362, 0.5, 0.2362, 0.375, 0.4723, 0.375, 0.4723, 0.5, 6.885e-05, 0.5, 6.885e-05, 0.375, 0.2362, 0.375, 0.2362, 0.5, 6.885e-05, 0.375, 6.871e-05, 0.25, 0.2362, 0.25, 0.2362, 0.375, 0.2362, 0.75, 0.2362, 0.625, 0.4723, 0.625, 0.4723, 0.75, 6.871e-05, 0.75, 6.874e-05, 0.625, 0.2362, 0.625, 0.2362, 0.75, 6.874e-05, 0.625, 6.874e-05, 0.5, 0.2362, 0.5, 0.2362, 0.625, 0.2362, 0.9999, 0.2362, 0.8749, 0.4723, 0.8749, 0.4723, 0.9999, 6.871e-05, 0.9999, 6.871e-05, 0.8749, 0.2362, 0.8749, 0.2362, 0.9999, 6.871e-05, 0.8749, 6.871e-05, 0.75, 0.2362, 0.75, 0.2362, 0.8749, 0.2362, 0.9999, 0.2362, 0.8749, 0.4723, 0.8749, 0.4723, 0.9999, 6.911e-05, 0.9999, 6.898e-05, 0.8749, 0.2362, 0.8749, 0.2362, 0.9999, 6.898e-05, 0.8749, 6.898e-05, 0.75, 0.2362, 0.75, 0.2362, 0.8749, 0.2362, 0.7903, 0.2362, 0.6451, 0.5103, 0.6451, 0.5103, 0.7903, -0.03798, 0.7903, -0.03798, 0.6451, 0.2362, 0.6451, 0.2362, 0.7903, -0.03798, 0.6451, -0.03798, 0.5, 0.2362, 0.5, 0.2362, 0.6451, 0.2362, 1.081, 0.2362, 0.9354, 0.5103, 0.9354, 0.5103, 1.081, -0.03798, 1.081, -0.03798, 0.9354, 0.2362, 0.9354, 0.2362, 1.081, -0.03798, 0.9354, -0.03798, 0.7903, 0.2362, 0.7903, 0.2362, 0.9354, 0.2362, 0.9999, 0.2362, 0.8749, 0.4723, 0.8749, 0.4723, 0.9999, 6.873e-05, 0.9999, 6.871e-05, 0.8749, 0.2362, 0.8749, 0.2362, 0.9999, 6.871e-05, 0.8749, 6.876e-05, 0.75, 0.2362, 0.75, 0.2362, 0.8749, 0.2362, 0.2097, 0.2362, 0.06462, 0.5103, 0.06462, 0.5103, 0.2097, -0.03798, 0.2097, -0.03798, 0.06462, 0.2362, 0.06462, 0.2362, 0.2097, -0.03798, 0.06462, -0.03798, -0.08051, 0.2362, -0.08051, 0.2362, 0.06462, 0.2362, 0.5, 0.2362, 0.3549, 0.5103, 0.3549, 0.5103, 0.5, -0.03798, 0.5, -0.03798, 0.3549, 0.2362, 0.3549, 0.2362, 0.5, -0.03798, 0.3549, -0.03798, 0.2097, 0.2362, 0.2097, 0.2362, 0.3549, 0.2362, 0.5, 0.2362, 0.375, 0.4723, 0.375, 0.4723, 0.5, 0.0, 0.0, 0.0, 0.0, 0.0, 0.0, 0.0, 0.0, 0.0, 0.0, 0.0, 0.0, 0.0, 0.0, 0.0, 0.0, 0.75, 0.5857, 0.625, 0.5857, 0.625, 0.3905, 0.75, 0.3905, 0.75, 0.781, 0.625, 0.781, 0.625, 0.5857, 0.75, 0.5857, 0.625, 0.781, 0.5, 0.781, 0.5, 0.5857, 0.625, 0.5857, 0.9999, 0.5857, 0.8749, 0.5857, 0.8749, 0.3905, 0.9999, 0.3905, 0.9999, 0.781, 0.8749, 0.781, 0.8749, 0.5857, 0.9999, 0.5857, 0.8749, 0.781, 0.75, 0.781, 0.75, 0.5857, 0.8749, 0.5857, 0.9999, 0.1953, 0.8749, 0.1953, 0.8749, 8.838e-05, 0.9999, 8.836e-05, 0.9999, 0.3905, 0.8749, 0.3905, 0.8749, 0.1953, 0.9999, 0.1953, 0.8749, 0.3905, 0.75, 0.3905, 0.75, 0.1953, 0.8749, 0.1953, 0.9136, 0.2339, 0.9136, 0.3714, 0.8012, 0.3714, 0.8012, 0.2339, 1.026, 0.2339, 1.026, 0.3714, 0.9136, 0.3714, 0.9136, 0.2339, 1.026, 0.3714, 1.026, 0.5089, 0.9136, 0.5089, 0.9136, 0.3714, 0.9136, -0.04106, 0.9136, 0.09643, 0.8012, 0.09643, 0.8012, -0.04106, 1.026, -0.04106, 1.026, 0.09643, 0.9136, 0.09643, 0.9136, -0.04106, 1.026, 0.09643, 1.026, 0.2339, 0.9136, 0.2339, 0.9136, 0.09643, 0.6887, -0.04106, 0.6887, 0.09643, 0.5763, 0.09643, 0.5763, -0.04106, 0.8012, -0.04106, 0.8012, 0.09643, 0.6887, 0.09643, 0.6887, -0.04106, 0.8012, 0.09643, 0.8012, 0.2339, 0.6887, 0.2339, 0.6887, 0.09643, 0.0, 0.0, 0.0, 0.0, 0.0, 0.0, 0.0, 0.0, 1.026, 0.7839, 1.026, 0.9214, 0.9136, 0.9214, 0.9136, 0.7839, 1.026, 0.9214, 1.026, 1.059, 0.9136, 1.059, 0.9136, 0.9214, 0.0, 0.0, 0.0, 0.0, 0.0, 0.0, 0.0, 0.0, 1.026, 0.5089, 1.026, 0.6464, 0.9136, 0.6464, 0.9136, 0.5089, 1.026, 0.6464, 1.026, 0.7839, 0.9136, 0.7839, 0.9136, 0.6464, 0.6887, 0.5089, 0.6887, 0.6464, 0.5763, 0.6464, 0.5763, 0.5089, 0.0, 0.0, 0.0, 0.0, 0.0, 0.0, 0.0, 0.0, 0.6704, 0.6136, 0.6704, 0.8409, 0.6406, 0.8409, 0.6406, 0.6136, 0.0, 0.0, 0.0, 0.0, 0.0, 0.0, 0.0, 0.0, 0.4723, 0.25, 0.4723, 0.375, 0.2362, 0.375, 0.2362, 0.25, 0.4723, 0.375, 0.4723, 0.5, 0.2362, 0.5, 0.2362, 0.375, 0.2362, 6.908e-05, 0.2362, 0.1251, 6.878e-05, 0.1251, 6.874e-05, 6.945e-05, 0.4723, 6.871e-05, 0.4723, 0.1251, 0.2362, 0.1251, 0.2362, 6.908e-05, 0.4723, 0.1251, 0.4723, 0.25, 0.2362, 0.25, 0.2362, 0.1251, 0.2362, 6.871e-05, 0.2362, 0.1251, 6.918e-05, 0.1251, 6.931e-05, 6.874e-05, 0.4723, 6.874e-05, 0.4723, 0.1251, 0.2362, 0.1251, 0.2362, 6.871e-05, 0.4723, 0.1251, 0.4723, 0.25, 0.2362, 0.25, 0.2362, 0.1251, 0.7083, 0.25, 0.7083, 0.375, 0.4723, 0.375, 0.4723, 0.25, 0.9444, 0.25, 0.9444, 0.375, 0.7083, 0.375, 0.7083, 0.25, 0.9444, 0.375, 0.9444, 0.5, 0.7083, 0.5, 0.7083, 0.375, 0.7083, 9.727e-05, 0.7083, 0.1251, 0.4723, 0.1251, 0.4723, 9.73e-05, 0.9444, 9.717e-05, 0.9444, 0.1251, 0.7083, 0.1251, 0.7083, 9.727e-05, 0.9444, 0.1251, 0.9444, 0.25, 0.7083, 0.25, 0.7083, 0.1251, 0.2362, 9.73e-05, 0.2362, 0.1251, 9.784e-05, 0.1251, 9.79e-05, 9.727e-05, 0.4723, 9.73e-05, 0.4723, 0.1251, 0.2362, 0.1251, 0.2362, 9.73e-05, 0.4723, 0.1251, 0.4723, 0.25, 0.2362, 0.25, 0.2362, 0.1251, 0.7083, 0.75, 0.7083, 0.8749, 0.4723, 0.8749, 0.4723, 0.75, 0.9444, 0.75, 0.9444, 0.8749, 0.7083, 0.8749, 0.7083, 0.75, 0.9444, 0.8749, 0.9444, 0.9999, 0.7083, 0.9999, 0.7083, 0.8749, 0.7083, 0.5, 0.7083, 0.625, 0.4723, 0.625, 0.4723, 0.5, 0.9444, 0.5, 0.9444, 0.625, 0.7083, 0.625, 0.7083, 0.5, 0.9444, 0.625, 0.9444, 0.75, 0.7083, 0.75, 0.7083, 0.625, 0.2362, 0.5, 0.2362, 0.625, 9.747e-05, 0.625, 9.757e-05, 0.5, 0.0, 0.0, 0.0, 0.0, 0.0, 0.0, 0.0, 0.0, 0.4723, 0.625, 0.4723, 0.75, 0.2362, 0.75, 0.2362, 0.625, 0.3068, 0.25, 0.3068, 0.375, 0.2045, 0.375, 0.2045, 0.25, 0.03618, 0.3257, 0.03618, 0.4326, 0.004576, 0.4326, 0.004576, 0.3257, 0.409, 0.375, 0.409, 0.5, 0.3068, 0.5, 0.3068, 0.375, 0.3068, 9.126e-05, 0.3068, 0.1251, 0.2045, 0.1251, 0.2045, 9.146e-05, 0.0, 0.0, 0.0, 0.0, 0.0, 0.0, 0.0, 0.0, 0.03618, 0.5535, 0.03618, 0.6743, 0.004576, 0.6743, 0.004576, 0.5535, 0.1023, 9.146e-05, 0.1023, 0.1251, 9.062e-05, 0.1251, 9.062e-05, 9.156e-05, 0.2045, 9.146e-05, 0.2045, 0.1251, 0.1023, 0.1251, 0.1023, 9.146e-05, 0.2045, 0.1251, 0.2045, 0.25, 0.1023, 0.25, 0.1023, 0.1251, 0.7157, 0.25, 0.7157, 0.375, 0.6134, 0.375, 0.6134, 0.25, 0.8179, 0.25, 0.8179, 0.375, 0.7157, 0.375, 0.7157, 0.25, 0.8179, 0.375, 0.8179, 0.5, 0.7157, 0.5, 0.7157, 0.375, 0.7157, 9.062e-05, 0.7157, 0.1251, 0.6134, 0.1251, 0.6134, 9.072e-05, 0.8179, 9.042e-05, 0.8179, 0.1251, 0.7157, 0.1251, 0.7157, 9.062e-05, 0.8179, 0.1251, 0.8179, 0.25, 0.7157, 0.25, 0.7157, 0.1251, 0.0, 0.0, 0.0, 0.0, 0.0, 0.0, 0.0, 0.0, 0.6134, 9.072e-05, 0.6134, 0.1251, 0.5112, 0.1251, 0.5112, 9.082e-05, 0.6134, 0.1251, 0.6134, 0.25, 0.5112, 0.25, 0.5112, 0.1251, 0.7157, 0.75, 0.7157, 0.8749, 0.6134, 0.8749, 0.6134, 0.75, 0.8179, 0.75, 0.8179, 0.8749, 0.7157, 0.8749, 0.7157, 0.75, 0.8179, 0.8749, 0.8179, 0.9999, 0.7157, 0.9999, 0.7157, 0.8749, 0.7157, 0.5, 0.7157, 0.625, 0.6134, 0.625, 0.6134, 0.5, 0.8179, 0.5, 0.8179, 0.625, 0.7157, 0.625, 0.7157, 0.5, 0.8179, 0.625, 0.8179, 0.75, 0.7157, 0.75, 0.7157, 0.625, 0.5112, 0.5, 0.5112, 0.625, 0.409, 0.625, 0.409, 0.5, 0.6134, 0.5, 0.6134, 0.625, 0.5112, 0.625, 0.5112, 0.5, 0.6134, 0.625, 0.6134, 0.75, 0.5112, 0.75, 0.5112, 0.625, 0.0, 0.0, 0.0, 0.0, 0.0, 0.0, 0.0, 0.0, 0.0, 0.0, 0.0, 0.0, 0.0, 0.0, 0.0, 0.0, 0.0, 0.0, 0.0, 0.0, 0.0, 0.0, 0.0, 0.0, 0.0, 0.0, 0.0, 0.0, 0.0, 0.0, 0.0, 0.0, 0.0, 0.0, 0.0, 0.0, 0.0, 0.0, 0.0, 0.0, 0.0, 0.0, 0.0, 0.0, 0.0, 0.0, 0.0, 0.0, 0.0, 0.0, 0.0, 0.0, 0.0, 0.0, 0.0, 0.0, 0.0, 0.0, 0.0, 0.0, 0.0, 0.0, 0.0, 0.0, 0.0, 0.0, 0.0, 0.0, 0.0, 0.0, 0.0, 0.0, 0.0, 0.0, 0.0, 0.0, 0.0, 0.0, 0.0, 0.0, 0.0, 0.0, 0.0, 0.0, 0.0, 0.0, 0.0, 0.0, 0.5001, 0.0001113, 0.75, 0.0001113, 0.75, 0.5772, 0.5001, 0.5772, 0.0, 0.0, 0.0, 0.0, 0.0, 0.0, 0.0, 0.0, 0.0, 0.0, 0.0, 0.0, 0.0, 0.0, 0.0, 0.0, 0.0, 0.0, 0.0, 0.0, 0.0, 0.0, 0.0, 0.0, 0.0, 0.0, 0.0, 0.0, 0.0, 0.0, 0.0, 0.0, 0.0, 0.0, 0.0, 0.0, 0.0, 0.0, 0.0, 0.0, 0.0, 0.0, 0.0, 0.0, 0.0, 0.0, 0.0, 0.0, 0.0, 0.0, 0.0, 0.0, 0.0, 0.0, 0.0, 0.0, 0.0, 0.0, 0.0, 0.0, 0.0, 0.0, 0.0, 0.0, 0.0, 0.0, 0.0, 0.0, 0.0, 0.0, 0.0, 0.0, 0.0, 0.0, 0.0, 0.0, 0.0, 0.0, 0.0, 0.0, 0.75, 0.0001113, 0.9999, 0.0001113, 0.9999, 0.5772, 0.75, 0.5772, 0.0, 0.0, 0.0, 0.0, 0.0, 0.0, 0.0, 0.0, 0.0, 0.0, 0.0, 0.0, 0.0, 0.0, 0.0, 0.0, 0.0, 0.0, 0.0, 0.0, 0.0, 0.0, 0.0, 0.0, 0.0, 0.0, 0.0, 0.0, 0.0, 0.0, 0.0, 0.0, 0.0, 0.0, 0.0, 0.0, 0.0, 0.0, 0.0, 0.0, 0.0, 0.0, 0.0, 0.0, 0.0, 0.0, 0.0, 0.0, 0.0, 0.0, 0.0, 0.0, 0.0, 0.0, 0.0, 0.0, 0.0, 0.0, 0.0, 0.0, 0.0, 0.0, 0.0, 0.0, 0.0, 0.0, 0.0, 0.0, 0.0, 0.0, 0.0, 0.0, 0.0, 0.0, 0.0, 0.0, 0.0, 0.0, 0.0, 0.0, 0.0, 0.0, 0.0, 0.0, 0.0, 0.0, 0.0, 0.0, 0.0, 0.0, 0.0, 0.0, 0.0, 0.0, 0.0, 0.0, 0.0, 0.0, 0.0, 0.0, 0.0, 0.0, 0.0, 0.0, 0.5112, 0.75, 0.5112, 0.8749, 0.409, 0.8749, 0.409, 0.75, 0.6134, 0.75, 0.6134, 0.8749, 0.5112, 0.8749, 0.5112, 0.75, 0.6134, 0.8749, 0.6134, 0.9999, 0.5112, 0.9999, 0.5112, 0.8749, 0.03618, 0.7812, 0.03618, 0.8881, 0.004576, 0.8881, 0.004576, 0.7812, 0.6134, 0.25, 0.6134, 0.375, 0.5112, 0.375, 0.5112, 0.25, 0.6134, 0.375, 0.6134, 0.5, 0.5112, 0.5, 0.5112, 0.375, 0.1023, 0.25, 0.1023, 0.375, 9.056e-05, 0.375, 9.069e-05, 0.25, 0.2045, 0.25, 0.2045, 0.375, 0.1023, 0.375, 0.1023, 0.25, 0.2045, 0.375, 0.2045, 0.5, 0.1023, 0.5, 0.1023, 0.375, 0.2362, 0.75, 0.2362, 0.8749, 9.727e-05, 0.8749, 9.737e-05, 0.75, 0.4723, 0.75, 0.4723, 0.8749, 0.2362, 0.8749, 0.2362, 0.75, 0.4723, 0.8749, 0.4723, 0.9999, 0.2362, 0.9999, 0.2362, 0.8749, 0.2362, 0.25, 0.2362, 0.375, 9.767e-05, 0.375, 9.774e-05, 0.25, 0.0, 0.0, 0.0, 0.0, 0.0, 0.0, 0.0, 0.0, 0.0, 0.0, 0.0, 0.0, 0.0, 0.0, 0.0, 0.0, 0.2362, 0.25, 0.2362, 0.375, 6.905e-05, 0.375, 6.918e-05, 0.25, 0.4723, 0.25, 0.4723, 0.375, 0.2362, 0.375, 0.2362, 0.25, 0.4723, 0.375, 0.4723, 0.5, 0.2362, 0.5, 0.2362, 0.375, 0.6887, 0.7839, 0.6887, 0.9214, 0.5763, 0.9214, 0.5763, 0.7839, 0.0, 0.0, 0.0, 0.0, 0.0, 0.0, 0.0, 0.0, 0.8012, 0.9214, 0.8012, 1.059, 0.6887, 1.059, 0.6887, 0.9214, 0.6887, 0.2339, 0.6887, 0.3714, 0.5763, 0.3714, 0.5763, 0.2339, 0.8012, 0.2339, 0.8012, 0.3714, 0.6887, 0.3714, 0.6887, 0.2339, 0.8012, 0.3714, 0.8012, 0.5089, 0.6887, 0.5089, 0.6887, 0.3714, 0.75, 0.1953, 0.625, 0.1953, 0.625, 8.851e-05, 0.75, 8.849e-05, 0.75, 0.3905, 0.625, 0.3905, 0.625, 0.1953, 0.75, 0.1953, 0.625, 0.3905, 0.5, 0.3905, 0.5, 0.1953, 0.625, 0.1953, 0.2362, 0.25, 0.2362, 0.1251, 0.4723, 0.1251, 0.4723, 0.25, 6.874e-05, 0.25, 6.878e-05, 0.1251, 0.2362, 0.1251, 0.2362, 0.25, 6.878e-05, 0.1251, 6.873e-05, 6.898e-05, 0.2362, 6.881e-05, 0.2362, 0.1251, 0.2362, 0.75, 0.2362, 0.625, 0.4723, 0.625, 0.4723, 0.75, 6.876e-05, 0.75, 6.879e-05, 0.625, 0.2362, 0.625, 0.2362, 0.75, 0.0, 0.0, 0.0, 0.0, 0.0, 0.0, 0.0, 0.0, 0.2362, 0.75, 0.2362, 0.625, 0.4723, 0.625, 0.4723, 0.75, 6.898e-05, 0.75, 6.871e-05, 0.625, 0.2362, 0.625, 0.2362, 0.75, 6.871e-05, 0.625, 6.885e-05, 0.5, 0.2362, 0.5, 0.2362, 0.625, 0.2362, 0.25, 0.2362, 0.1251, 0.4723, 0.1251, 0.4723, 0.25, 6.871e-05, 0.25, 6.871e-05, 0.1251, 0.2362, 0.1251, 0.2362, 0.25, 6.871e-05, 0.1251, 6.871e-05, 6.871e-05, 0.2362, 6.885e-05, 0.2362, 0.1251, 0.25, 0.1953, 0.1251, 0.1953, 0.1251, 8.88e-05, 0.25, 8.874e-05, 0.0, 0.0, 0.0, 0.0, 0.0, 0.0, 0.0, 0.0, 0.1251, 0.3905, 8.836e-05, 0.3905, 8.836e-05, 0.1953, 0.1251, 0.1953, 0.2362, 0.75, 0.2362, 0.8749, 6.898e-05, 0.8749, 6.898e-05, 0.75, 0.4723, 0.75, 0.4723, 0.8749, 0.2362, 0.8749, 0.2362, 0.75, 0.4723, 0.8749, 0.4723, 0.9999, 0.2362, 0.9999, 0.2362, 0.8749, 0.1023, 0.75, 0.1023, 0.8749, 9.049e-05, 0.8749, 9.049e-05, 0.75, 0.2045, 0.75, 0.2045, 0.8749, 0.1023, 0.8749, 0.1023, 0.75, 0.2045, 0.8749, 0.2045, 0.9999, 0.1023, 0.9999, 0.1023, 0.8749, 0.0, 0.0, 0.0, 0.0, 0.0, 0.0, 0.0, 0.0, 0.0, 0.0, 0.0, 0.0, 0.0, 0.0, 0.0, 0.0, 0.0, 0.0, 0.0, 0.0, 0.0, 0.0, 0.0, 0.0, 0.7345, 0.6919, 0.7345, 0.7071, 0.7174, 0.7071, 0.7174, 0.6919, 0.7174, 0.7071, 0.7174, 0.7222, 0.7003, 0.7222, 0.7003, 0.7071, 0.7174, 0.6768, 0.7174, 0.6919, 0.7003, 0.6919, 0.7003, 0.6768, 0.7174, 0.6919, 0.7174, 0.7071, 0.7003, 0.7071, 0.7003, 0.6919, 0.7345, 0.6768, 0.7345, 0.6919, 0.7174, 0.6919, 0.7174, 0.6768, 0.7345, 0.7071, 0.7345, 0.7222, 0.7174, 0.7222, 0.7174, 0.7071, 0.03618, 0.6743, 0.03618, 0.7812, 0.004576, 0.7812, 0.004576, 0.6743, 0.03618, 0.2188, 0.03618, 0.3257, 0.004576, 0.3257, 0.004576, 0.2188, 0.0, 0.0, 0.0, 0.0, 0.0, 0.0, 0.0, 0.0, 0.03618, 0.4326, 0.03618, 0.5535, 0.004576, 0.5535, 0.004576, 0.4326, 0.8737, 0.3375, 0.8737, 0.6348, 0.08751, 0.6348, 0.08751, 0.3375, 0.8737, 0.6348, 0.8737, 0.9322, 0.08751, 0.9322, 0.08751, 0.6348, 0.8737, 0.0401, 0.8737, 0.3375, 0.08751, 0.3375, 0.08751, 0.0401, 0.868, 0.6298, 0.868, 0.9254, 0.07665, 0.9254, 0.07665, 0.6298, 0.868, 0.03851, 0.868, 0.3341, 0.07665, 0.3341, 0.07665, 0.03851, 0.868, 0.3341, 0.868, 0.6298, 0.07665, 0.6298, 0.07665, 0.3341, 0.0, 0.0, 0.0, 0.0, 0.0, 0.0, 0.0, 0.0, 0.0, 0.0, 0.0, 0.0, 0.0, 0.0, 0.0, 0.0, 0.0, 0.0, 0.0, 0.0, 0.0, 0.0, 0.0, 0.0, 0.0, 0.0, 0.0, 0.0, 0.0, 0.0, 0.0, 0.0, 0.0, 0.0, 0.0, 0.0, 0.0, 0.0, 0.0, 0.0, 0.0, 0.0, 0.0, 0.0, 0.0, 0.0, 0.0, 0.0, 0.0, 0.0, 0.0, 0.0, 0.0, 0.0, 0.0, 0.0, 0.0, 0.0, 0.0, 0.0, 0.0, 0.0, 0.0, 0.0, 0.0, 0.0, 0.0, 0.0, 0.0, 0.0, 0.0, 0.0, 0.0, 0.0, 0.0, 0.0, 0.0, 0.0, 0.0, 0.0, 0.07933, 0.9408, 0.07933, 0.6405, 0.8708, 0.6405, 0.8708, 0.9408, 0.07933, 0.3402, 0.07933, 0.03993, 0.8708, 0.03993, 0.8708, 0.3402, 0.07933, 0.6405, 0.07933, 0.3402, 0.8708, 0.3402, 0.8708, 0.6405, 0.06926, 0.6335, 0.06926, 0.3347, 0.8754, 0.3347, 0.8754, 0.6335, 0.06926, 0.3347, 0.06926, 0.03585, 0.8754, 0.03585, 0.8754, 0.3347, 0.06926, 0.9323, 0.06926, 0.6335, 0.8754, 0.6335, 0.8754, 0.9323, 0.0, 0.0, 0.0, 0.0, 0.0, 0.0, 0.0, 0.0, 0.0, 0.0, 0.0, 0.0, 0.0, 0.0, 0.0, 0.0, 0.0, 0.0, 0.0, 0.0, 0.0, 0.0, 0.0, 0.0, 0.0, 0.0, 0.0, 0.0, 0.0, 0.0, 0.0, 0.0, 0.0, 0.0, 0.0, 0.0, 0.0, 0.0, 0.0, 0.0, 0.0, 0.0, 0.0, 0.0, 0.0, 0.0, 0.0, 0.0, 0.0, 0.0, 0.0, 0.0, 0.0, 0.0, 0.0, 0.0, 0.0, 0.0, 0.0, 0.0, 0.0, 0.0, 0.0, 0.0, 0.0, 0.0, 0.0, 0.0, 0.0, 0.0, 0.0, 0.0, 0.0, 0.0, 0.0, 0.0, 0.0, 0.0, 0.0, 0.0, 0.8639, 0.3397, 0.8639, 0.637, 0.4757, 0.637, 0.4757, 0.3397, 0.8637, 0.3385, 0.8637, 0.6321, 0.4751, 0.6321, 0.4751, 0.3385, 0.8637, 0.6321, 0.8637, 0.9257, 0.4751, 0.9257, 0.4751, 0.6321, 0.8637, 0.04489, 0.8637, 0.3385, 0.4751, 0.3385, 0.4751, 0.04489, 0.4751, 0.04489, 0.4751, 0.3385, 0.08657, 0.3385, 0.08657, 0.04489, 0.4751, 0.3385, 0.4751, 0.6321, 0.08657, 0.6321, 0.08657, 0.3385, 0.8639, 0.637, 0.8639, 0.9343, 0.4757, 0.9343, 0.4757, 0.637, 0.8639, 0.04241, 0.8639, 0.3397, 0.4757, 0.3397, 0.4757, 0.04241, 0.4757, 0.04241, 0.4757, 0.3397, 0.08745, 0.3397, 0.08745, 0.04241, 0.4757, 0.3397, 0.4757, 0.637, 0.08745, 0.637, 0.08745, 0.3397, 0.4757, 0.637, 0.4757, 0.9343, 0.08745, 0.9343, 0.08745, 0.637, 0.4751, 0.6321, 0.4751, 0.9257, 0.08657, 0.9257, 0.08657, 0.6321, 0.0, 0.0, 0.0, 0.0, 0.0, 0.0, 0.0, 0.0, 0.5762, -0.04113, 0.5762, -0.04113, 0.5762, -0.04113, 0.5762, -0.04113, 0.0, 0.0, 0.0, 0.0, 0.0, 0.0, 0.0, 0.0, 0.0, 0.0, 0.0, 0.0, 0.0, 0.0, 0.0, 0.0, 0.0, 0.0, 0.0, 0.0, 0.0, 0.0, 0.0, 0.0, 0.0, 0.0, 0.0, 0.0, 0.0, 0.0, 0.0, 0.0, 0.6704, 0.3864, 0.6704, 0.6136, 0.6406, 0.6136, 0.6406, 0.3864, 0.0, 0.0, 0.0, 0.0, 0.0, 0.0, 0.0, 0.0, 0.3195, 0.4873, 0.4796, 0.4865, 0.4948, 0.7523, 0.3299, 0.7614, 0.4512, 0.1164, 0.4347, 0.513, 0.2657, 0.5194, 0.2647, 0.1164, 0.5434, 0.3235, 0.5347, 0.7364, 0.2351, 0.7214, 0.2512, 0.3021, 0.4324, 0.5112, 0.3167, 0.4777, 0.3294, 0.2825, 0.4611, 0.3029, 0.0, 0.0, 0.0, 0.0, 0.0, 0.0, 0.0, 0.0, 0.18, 0.2517, 0.535, 0.2517, 0.4971, 0.3047, 0.2178, 0.3047, 0.1049, 0.1535, 0.5142, 0.1535, 0.3112, 0.431, 0.308, 0.4272, 0.18, 0.7483, 0.18, 0.2517, 0.2178, 0.3047, 0.2178, 0.6953, 0.535, 0.2517, 0.535, 0.7483, 0.4971, 0.6953, 0.4971, 0.3047, 0.535, 0.7483, 0.18, 0.7483, 0.2178, 0.6953, 0.4971, 0.6953, 0.0, 0.0, 0.0, 0.0, 0.0, 0.0, 0.0, 0.0, 0.5118, 0.7094, 0.1025, 0.7094, 0.3056, 0.4319, 0.3088, 0.4357, 0.1025, 0.7094, 0.1049, 0.1535, 0.308, 0.4272, 0.3056, 0.4319, 0.5142, 0.1535, 0.5118, 0.7094, 0.3088, 0.4357, 0.3112, 0.431, 0.0, 0.0, 0.0, 0.0, 0.0, 0.0, 0.0, 0.0, 0.0, 0.0, 0.0, 0.0, 0.0, 0.0, 0.0, 0.0, 0.0, 0.0, 0.0, 0.0, 0.0, 0.0, 0.0, 0.0, 0.0, 0.0, 0.0, 0.0, 0.0, 0.0, 0.0, 0.0])
me_cube.materials.append(mat_window)
me_cube.materials.append(mat_roof)
me_cube.materials.append(mat_wall)
me_cube.use_remesh_preserve_volume = False
me_cube.use_remesh_preserve_attributes = False
me_cube.use_mirror_vertex_groups = False
me_cube.update()

# ---- objects
ob_church = bpy.data.objects.new('Church', me_cube)

# ---- transforms, parenting, visibility, modifiers, constraints
ob_church.location = (0.0, 0.0, 1.3)
ob_church.lock_rotations_4d = False
ob_church.empty_display_type = 'ARROWS'
ob_church.lineart.crease_threshold = 0.0

# ---- collection membership
col_collection_1.objects.link(ob_church)

# ---- scene / render settings (as saved in the file)
scene.frame_start = 1; scene.frame_end = 250; scene.frame_set(1)
scene.render.engine = 'BLENDER_EEVEE_NEXT'
scene.render.resolution_percentage = 50
scene.render.dither_intensity = 0.0
scene.cycles.use_denoising = False
scene.cycles.samples = 10
scene.cycles.sampling_pattern = 'TABULATED_SOBOL'
scene.cycles.light_sampling_threshold = 0.0
scene.cycles.use_adaptive_sampling = False
scene.cycles.use_light_tree = False
scene.cycles.blur_glossy = 0.0
scene.cycles.pixel_filter_type = 'GAUSSIAN'
scene.cycles.sample_clamp_indirect = 0.0
scene.view_settings.view_transform = 'Standard'
bpy.context.view_layer.update()

# ---- added for rendering (the .blend has no active camera and no usable light): camera, sun
cam_auto = bpy.data.cameras.new('AutoCamera')
cam_auto.lens = 50.0
cam_auto.sensor_width = 36.0
cam_auto.clip_end = 1000.0
ob_auto_camera = bpy.data.objects.new('AutoCamera', cam_auto)
scene.collection.objects.link(ob_auto_camera)
ob_auto_camera.location = (10.2683, -12.3311, 12.3959)
ob_auto_camera.rotation_euler = (1.09748, -7.21219e-08, 0.694738)
scene.camera = ob_auto_camera
light_auto_sun = bpy.data.lights.new('AutoSun', 'SUN')
light_auto_sun.energy = 3.0
light_auto_sun.angle = 0.0523599
ob_auto_sun = bpy.data.objects.new('AutoSun', light_auto_sun)
scene.collection.objects.link(ob_auto_sun)
ob_auto_sun.rotation_euler = (0.872665, 0.174533, 0.523599)
bpy.context.view_layer.update()
